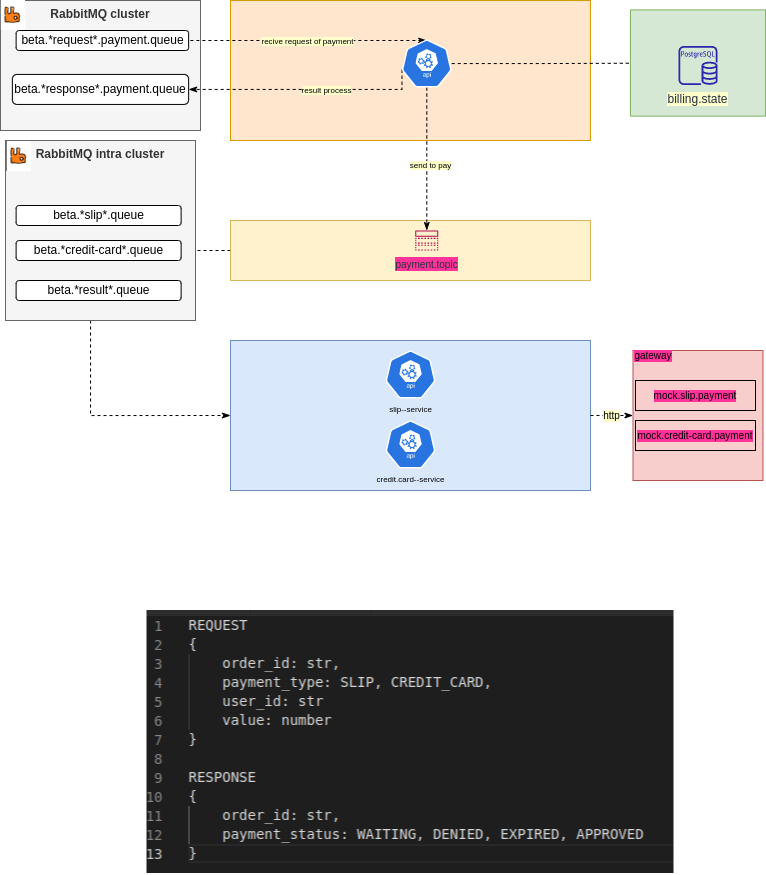

The diagram above was exported from draw.io. Its source (the exported page's mxGraphModel, read from the mxfile embedded in the PNG):
<mxGraphModel dx="2339" dy="838" grid="1" gridSize="10" guides="1" tooltips="1" connect="1" arrows="1" fold="1" page="1" pageScale="1" pageWidth="827" pageHeight="1169" math="0" shadow="0">
  <root>
    <mxCell id="0" />
    <mxCell id="1" parent="0" />
    <mxCell id="lOXZtVdJn8wtCHBWpBJU-1" value="" style="rounded=0;whiteSpace=wrap;html=1;fillColor=#ffe6cc;strokeColor=#d79b00;" vertex="1" parent="1">
      <mxGeometry x="240" y="80" width="360" height="140" as="geometry" />
    </mxCell>
    <mxCell id="lOXZtVdJn8wtCHBWpBJU-94" value="" style="edgeStyle=orthogonalEdgeStyle;rounded=0;orthogonalLoop=1;jettySize=auto;html=1;dashed=1;labelBackgroundColor=#FFFFCC;fontSize=10;fontColor=none;startArrow=none;startFill=0;endArrow=none;endFill=0;" edge="1" parent="1" source="lOXZtVdJn8wtCHBWpBJU-2" target="lOXZtVdJn8wtCHBWpBJU-59">
      <mxGeometry relative="1" as="geometry" />
    </mxCell>
    <mxCell id="lOXZtVdJn8wtCHBWpBJU-2" value="" style="rounded=0;whiteSpace=wrap;html=1;fillColor=#fff2cc;strokeColor=#d6b656;" vertex="1" parent="1">
      <mxGeometry x="240" y="300" width="360" height="60" as="geometry" />
    </mxCell>
    <mxCell id="lOXZtVdJn8wtCHBWpBJU-4" value="RabbitMQ cluster" style="rounded=0;whiteSpace=wrap;html=1;fillColor=#f5f5f5;fontColor=#333333;strokeColor=#666666;verticalAlign=top;fontStyle=1" vertex="1" parent="1">
      <mxGeometry x="10" y="80" width="200" height="130" as="geometry" />
    </mxCell>
    <mxCell id="lOXZtVdJn8wtCHBWpBJU-6" value="" style="shape=image;verticalLabelPosition=bottom;labelBackgroundColor=default;verticalAlign=top;aspect=fixed;imageAspect=0;image=data:image/png,(base64 omitted: 3168 chars);imageBackground=none;" vertex="1" parent="1">
      <mxGeometry x="10" y="80" width="25.09" height="30" as="geometry" />
    </mxCell>
    <mxCell id="lOXZtVdJn8wtCHBWpBJU-19" style="edgeStyle=orthogonalEdgeStyle;rounded=0;orthogonalLoop=1;jettySize=auto;html=1;exitX=1;exitY=0.5;exitDx=0;exitDy=0;fontSize=8;endArrow=classicThin;endFill=1;dashed=1;entryX=0.5;entryY=0;entryDx=0;entryDy=0;entryPerimeter=0;" edge="1" parent="1" source="lOXZtVdJn8wtCHBWpBJU-7" target="lOXZtVdJn8wtCHBWpBJU-51">
      <mxGeometry relative="1" as="geometry">
        <mxPoint x="400" y="155.02857142857135" as="targetPoint" />
        <Array as="points">
          <mxPoint x="193" y="120" />
          <mxPoint x="436" y="120" />
        </Array>
      </mxGeometry>
    </mxCell>
    <mxCell id="lOXZtVdJn8wtCHBWpBJU-20" value="&lt;span style=&quot;background-color: rgb(255, 255, 204);&quot;&gt;recive request of payment&lt;/span&gt;" style="edgeLabel;html=1;align=center;verticalAlign=middle;resizable=0;points=[];fontSize=8;" vertex="1" connectable="0" parent="lOXZtVdJn8wtCHBWpBJU-19">
      <mxGeometry x="-0.2401" relative="1" as="geometry">
        <mxPoint x="33" as="offset" />
      </mxGeometry>
    </mxCell>
    <mxCell id="lOXZtVdJn8wtCHBWpBJU-7" value="beta.*request*.payment.queue" style="rounded=1;whiteSpace=wrap;html=1;" vertex="1" parent="1">
      <mxGeometry x="25.63" y="110" width="172.5" height="20" as="geometry" />
    </mxCell>
    <mxCell id="lOXZtVdJn8wtCHBWpBJU-18" value="beta.*response*.payment.queue" style="rounded=1;whiteSpace=wrap;html=1;" vertex="1" parent="1">
      <mxGeometry x="21.88" y="153.93" width="176.25" height="30" as="geometry" />
    </mxCell>
    <mxCell id="lOXZtVdJn8wtCHBWpBJU-28" value="" style="rounded=0;whiteSpace=wrap;html=1;shadow=0;glass=0;labelBackgroundColor=#FFFFCC;fontSize=8;rotation=90;fillColor=#d5e8d4;strokeColor=#82b366;" vertex="1" parent="1">
      <mxGeometry x="654.37" y="75" width="106.25" height="135" as="geometry" />
    </mxCell>
    <mxCell id="lOXZtVdJn8wtCHBWpBJU-30" value="billing.state" style="sketch=0;outlineConnect=0;fontColor=#232F3E;gradientColor=none;fillColor=#2E27AD;strokeColor=none;dashed=0;verticalLabelPosition=bottom;verticalAlign=top;align=center;html=1;fontSize=12;fontStyle=0;aspect=fixed;pointerEvents=1;shape=mxgraph.aws4.rds_postgresql_instance;rounded=0;shadow=0;glass=0;labelBackgroundColor=#FFFFCC;" vertex="1" parent="1">
      <mxGeometry x="688" y="125.5" width="39" height="39" as="geometry" />
    </mxCell>
    <mxCell id="lOXZtVdJn8wtCHBWpBJU-49" style="edgeStyle=orthogonalEdgeStyle;rounded=0;orthogonalLoop=1;jettySize=auto;html=1;exitX=0.005;exitY=0.63;exitDx=0;exitDy=0;exitPerimeter=0;dashed=1;fontSize=8;endArrow=classicThin;endFill=1;entryX=1;entryY=0.5;entryDx=0;entryDy=0;" edge="1" parent="1" source="lOXZtVdJn8wtCHBWpBJU-51" target="lOXZtVdJn8wtCHBWpBJU-18">
      <mxGeometry relative="1" as="geometry">
        <mxPoint x="406.52499999999986" y="171.50749999999994" as="sourcePoint" />
        <Array as="points">
          <mxPoint x="412" y="169" />
        </Array>
      </mxGeometry>
    </mxCell>
    <mxCell id="lOXZtVdJn8wtCHBWpBJU-50" value="result process" style="edgeLabel;html=1;align=center;verticalAlign=middle;resizable=0;points=[];fontSize=8;labelBackgroundColor=#FFFFCC;" vertex="1" connectable="0" parent="lOXZtVdJn8wtCHBWpBJU-49">
      <mxGeometry x="-0.0849" y="1" relative="1" as="geometry">
        <mxPoint x="11" y="-1" as="offset" />
      </mxGeometry>
    </mxCell>
    <mxCell id="lOXZtVdJn8wtCHBWpBJU-57" value="&lt;span style=&quot;background-color: rgb(255, 255, 204);&quot;&gt;send to pay&lt;/span&gt;" style="edgeStyle=orthogonalEdgeStyle;rounded=0;orthogonalLoop=1;jettySize=auto;html=1;dashed=1;fontSize=8;fontColor=none;endArrow=classicThin;endFill=1;" edge="1" parent="1" source="lOXZtVdJn8wtCHBWpBJU-51" target="lOXZtVdJn8wtCHBWpBJU-56">
      <mxGeometry x="0.0916" y="4" relative="1" as="geometry">
        <mxPoint as="offset" />
      </mxGeometry>
    </mxCell>
    <mxCell id="lOXZtVdJn8wtCHBWpBJU-99" style="edgeStyle=orthogonalEdgeStyle;rounded=0;orthogonalLoop=1;jettySize=auto;html=1;dashed=1;labelBackgroundColor=#FFFFCC;fontSize=10;fontColor=none;startArrow=none;startFill=0;endArrow=none;endFill=0;" edge="1" parent="1" source="lOXZtVdJn8wtCHBWpBJU-51" target="lOXZtVdJn8wtCHBWpBJU-28">
      <mxGeometry relative="1" as="geometry">
        <Array as="points">
          <mxPoint x="551" y="143" />
        </Array>
      </mxGeometry>
    </mxCell>
    <mxCell id="lOXZtVdJn8wtCHBWpBJU-51" value="" style="sketch=0;html=1;dashed=0;whitespace=wrap;fillColor=#2875E2;strokeColor=#ffffff;points=[[0.005,0.63,0],[0.1,0.2,0],[0.9,0.2,0],[0.5,0,0],[0.995,0.63,0],[0.72,0.99,0],[0.5,1,0],[0.28,0.99,0]];verticalLabelPosition=bottom;align=center;verticalAlign=top;shape=mxgraph.kubernetes.icon;prIcon=api;rounded=0;shadow=0;glass=0;labelBackgroundColor=none;fontSize=8;" vertex="1" parent="1">
      <mxGeometry x="411.25" y="119" width="50" height="48" as="geometry" />
    </mxCell>
    <mxCell id="lOXZtVdJn8wtCHBWpBJU-98" style="edgeStyle=orthogonalEdgeStyle;rounded=0;orthogonalLoop=1;jettySize=auto;html=1;entryX=0;entryY=0.5;entryDx=0;entryDy=0;dashed=1;labelBackgroundColor=#FFFFCC;fontSize=10;fontColor=none;startArrow=none;startFill=0;endArrow=classicThin;endFill=1;" edge="1" parent="1" source="lOXZtVdJn8wtCHBWpBJU-54" target="lOXZtVdJn8wtCHBWpBJU-62">
      <mxGeometry relative="1" as="geometry">
        <Array as="points">
          <mxPoint x="100" y="495" />
        </Array>
      </mxGeometry>
    </mxCell>
    <mxCell id="lOXZtVdJn8wtCHBWpBJU-54" value="RabbitMQ intra cluster" style="rounded=0;whiteSpace=wrap;html=1;fillColor=#f5f5f5;fontColor=#333333;strokeColor=#666666;verticalAlign=top;fontStyle=1" vertex="1" parent="1">
      <mxGeometry x="15" y="220" width="190" height="180" as="geometry" />
    </mxCell>
    <mxCell id="lOXZtVdJn8wtCHBWpBJU-55" value="beta.*slip*.queue" style="rounded=1;whiteSpace=wrap;html=1;" vertex="1" parent="1">
      <mxGeometry x="25.62" y="285" width="165" height="20" as="geometry" />
    </mxCell>
    <mxCell id="lOXZtVdJn8wtCHBWpBJU-56" value="&lt;font style=&quot;font-size: 10px;&quot;&gt;payment.topic&lt;/font&gt;" style="sketch=0;outlineConnect=0;fontColor=#232F3E;gradientColor=none;fillColor=#B0084D;strokeColor=none;dashed=0;verticalLabelPosition=bottom;verticalAlign=top;align=center;html=1;fontSize=12;fontStyle=0;aspect=fixed;pointerEvents=1;shape=mxgraph.aws4.topic;rounded=0;shadow=0;glass=0;labelBackgroundColor=#FF3399;" vertex="1" parent="1">
      <mxGeometry x="424.61" y="310" width="23.29" height="20" as="geometry" />
    </mxCell>
    <mxCell id="lOXZtVdJn8wtCHBWpBJU-59" value="beta.*credit-card*.queue" style="rounded=1;whiteSpace=wrap;html=1;" vertex="1" parent="1">
      <mxGeometry x="25.620000000000005" y="320" width="165" height="20" as="geometry" />
    </mxCell>
    <mxCell id="lOXZtVdJn8wtCHBWpBJU-60" value="" style="shape=image;verticalLabelPosition=bottom;labelBackgroundColor=default;verticalAlign=top;aspect=fixed;imageAspect=0;image=data:image/png,(base64 omitted: 3168 chars);imageBackground=none;" vertex="1" parent="1">
      <mxGeometry x="16" y="221" width="25.09" height="30" as="geometry" />
    </mxCell>
    <mxCell id="lOXZtVdJn8wtCHBWpBJU-66" value="" style="group" vertex="1" connectable="0" parent="1">
      <mxGeometry x="240" y="420" width="360" height="150" as="geometry" />
    </mxCell>
    <mxCell id="lOXZtVdJn8wtCHBWpBJU-62" value="" style="rounded=0;whiteSpace=wrap;html=1;fillColor=#dae8fc;strokeColor=#6c8ebf;" vertex="1" parent="lOXZtVdJn8wtCHBWpBJU-66">
      <mxGeometry width="360" height="150" as="geometry" />
    </mxCell>
    <mxCell id="lOXZtVdJn8wtCHBWpBJU-63" value="slip--service" style="sketch=0;html=1;dashed=0;whitespace=wrap;fillColor=#2875E2;strokeColor=#ffffff;points=[[0.005,0.63,0],[0.1,0.2,0],[0.9,0.2,0],[0.5,0,0],[0.995,0.63,0],[0.72,0.99,0],[0.5,1,0],[0.28,0.99,0]];verticalLabelPosition=bottom;align=center;verticalAlign=top;shape=mxgraph.kubernetes.icon;prIcon=api;rounded=0;shadow=0;glass=0;labelBackgroundColor=none;fontSize=8;" vertex="1" parent="lOXZtVdJn8wtCHBWpBJU-66">
      <mxGeometry x="155" y="10" width="50" height="48" as="geometry" />
    </mxCell>
    <mxCell id="lOXZtVdJn8wtCHBWpBJU-64" value="credit.card--service" style="sketch=0;html=1;dashed=0;whitespace=wrap;fillColor=#2875E2;strokeColor=#ffffff;points=[[0.005,0.63,0],[0.1,0.2,0],[0.9,0.2,0],[0.5,0,0],[0.995,0.63,0],[0.72,0.99,0],[0.5,1,0],[0.28,0.99,0]];verticalLabelPosition=bottom;align=center;verticalAlign=top;shape=mxgraph.kubernetes.icon;prIcon=api;rounded=0;shadow=0;glass=0;labelBackgroundColor=none;fontSize=8;" vertex="1" parent="lOXZtVdJn8wtCHBWpBJU-66">
      <mxGeometry x="155" y="80" width="50" height="48" as="geometry" />
    </mxCell>
    <mxCell id="lOXZtVdJn8wtCHBWpBJU-86" value="beta.*result*.queue" style="rounded=1;whiteSpace=wrap;html=1;" vertex="1" parent="1">
      <mxGeometry x="25.620000000000005" y="360" width="165" height="20" as="geometry" />
    </mxCell>
    <mxCell id="lOXZtVdJn8wtCHBWpBJU-90" value="http" style="edgeStyle=orthogonalEdgeStyle;rounded=0;orthogonalLoop=1;jettySize=auto;html=1;entryX=0;entryY=0.5;entryDx=0;entryDy=0;dashed=1;labelBackgroundColor=#FFFFCC;fontSize=10;fontColor=none;endArrow=classicThin;endFill=1;" edge="1" parent="1" source="lOXZtVdJn8wtCHBWpBJU-62" target="lOXZtVdJn8wtCHBWpBJU-67">
      <mxGeometry relative="1" as="geometry" />
    </mxCell>
    <mxCell id="lOXZtVdJn8wtCHBWpBJU-97" value="" style="group" vertex="1" connectable="0" parent="1">
      <mxGeometry x="642.5" y="430" width="130" height="130" as="geometry" />
    </mxCell>
    <mxCell id="lOXZtVdJn8wtCHBWpBJU-67" value="" style="whiteSpace=wrap;html=1;aspect=fixed;rounded=0;shadow=0;glass=0;labelBackgroundColor=#FF3399;fontSize=8;fillColor=#f8cecc;strokeColor=#b85450;" vertex="1" parent="lOXZtVdJn8wtCHBWpBJU-97">
      <mxGeometry width="130" height="130" as="geometry" />
    </mxCell>
    <mxCell id="lOXZtVdJn8wtCHBWpBJU-70" value="&lt;span style=&quot;font-size: 10px;&quot;&gt;gateway&lt;/span&gt;" style="text;html=1;strokeColor=none;fillColor=none;align=center;verticalAlign=middle;whiteSpace=wrap;rounded=0;shadow=0;glass=0;labelBackgroundColor=#FF3399;fontSize=1;fontColor=none;" vertex="1" parent="lOXZtVdJn8wtCHBWpBJU-97">
      <mxGeometry width="40" height="10" as="geometry" />
    </mxCell>
    <mxCell id="lOXZtVdJn8wtCHBWpBJU-71" value="mock.slip.payment" style="rounded=0;whiteSpace=wrap;html=1;shadow=0;glass=0;labelBackgroundColor=#FF3399;fontSize=10;fontColor=none;fillColor=none;" vertex="1" parent="lOXZtVdJn8wtCHBWpBJU-97">
      <mxGeometry x="2.5" y="30" width="120" height="30" as="geometry" />
    </mxCell>
    <mxCell id="lOXZtVdJn8wtCHBWpBJU-72" value="mock.credit-card.payment" style="rounded=0;whiteSpace=wrap;html=1;shadow=0;glass=0;labelBackgroundColor=#FF3399;fontSize=10;fontColor=none;fillColor=none;" vertex="1" parent="lOXZtVdJn8wtCHBWpBJU-97">
      <mxGeometry x="2.5" y="70" width="120" height="30" as="geometry" />
    </mxCell>
    <mxCell id="lOXZtVdJn8wtCHBWpBJU-102" value="" style="shape=image;verticalLabelPosition=bottom;labelBackgroundColor=default;verticalAlign=top;aspect=fixed;imageAspect=0;image=data:image/png,(base64 omitted: 29932 chars);" vertex="1" parent="1">
      <mxGeometry x="156.5" y="690" width="527" height="263" as="geometry" />
    </mxCell>
  </root>
</mxGraphModel>